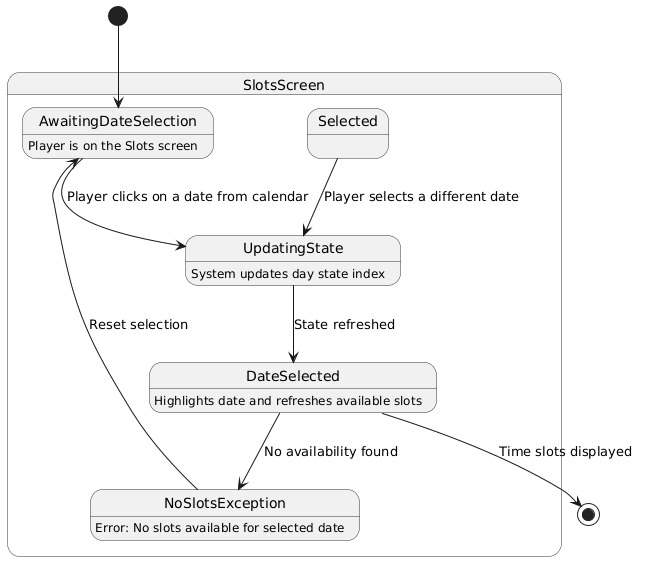

The diagram above was rendered by PlantUML. Its source (embedded in the PNG):
@startuml
skinparam state {
  BackgroundColor #F1F1F1
  BorderColor #333333
  RoundCorner 15
}

[*] --> AwaitingDateSelection

state SlotsScreen {
  state AwaitingDateSelection {
    AwaitingDateSelection : Player is on the Slots screen
  }
  state UpdatingState {
    UpdatingState : System updates day state index
  }
  state DateSelected {
    DateSelected : Highlights date and refreshes available slots
  }
  state NoSlotsException {
    NoSlotsException : Error: No slots available for selected date
  }

  AwaitingDateSelection --> UpdatingState : Player clicks on a date from calendar
  UpdatingState --> DateSelected : State refreshed
  Selected --> UpdatingState : Player selects a different date
  DateSelected --> NoSlotsException : No availability found
}

NoSlotsException --> AwaitingDateSelection : Reset selection
DateSelected --> [*] : Time slots displayed
@enduml